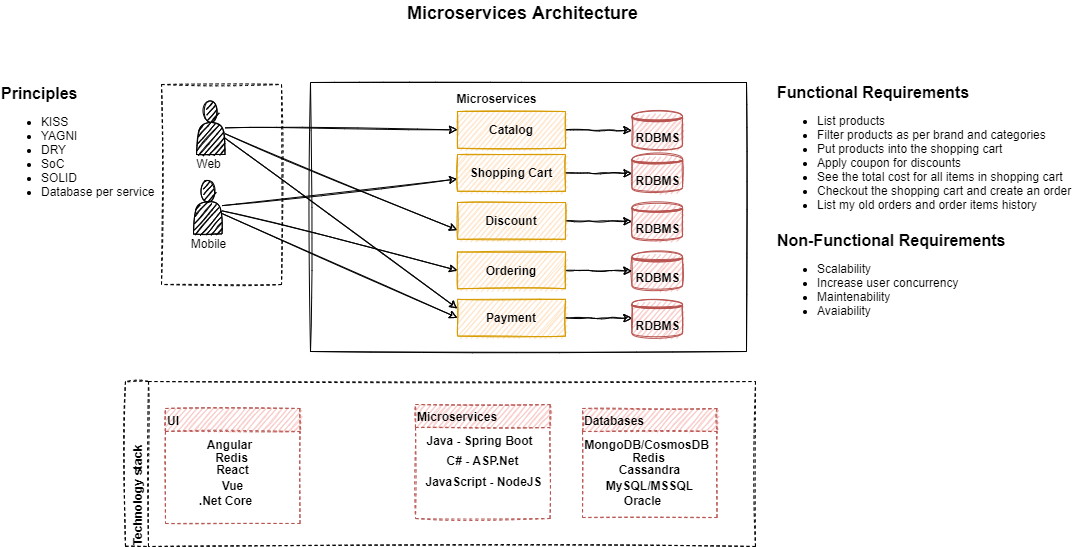

The diagram above was exported from draw.io. Its source (the exported page's mxGraphModel, read from the mxfile embedded in the PNG):
<mxGraphModel dx="1822" dy="1297" grid="0" gridSize="10" guides="1" tooltips="1" connect="1" arrows="1" fold="1" page="0" pageScale="1" pageWidth="850" pageHeight="1100" math="0" shadow="0">
  <root>
    <mxCell id="0" />
    <mxCell id="1" parent="0" />
    <mxCell id="eW7GFg_uYcOyYJDo-M7b-140" value="" style="rounded=0;whiteSpace=wrap;html=1;glass=0;labelBackgroundColor=none;sketch=1;fontSize=12;fontColor=#000000;strokeColor=#000000;fillColor=#FFFFFF;align=left;verticalAlign=middle;dashed=1;" parent="1" vertex="1">
      <mxGeometry x="-422" y="-616" width="120" height="200" as="geometry" />
    </mxCell>
    <mxCell id="eW7GFg_uYcOyYJDo-M7b-1" value="&lt;font style=&quot;font-size: 16px&quot;&gt;&lt;b&gt;Functional Requirements&lt;/b&gt;&lt;br&gt;&lt;ul style=&quot;font-size: 12px&quot;&gt;&lt;li&gt;List products&lt;/li&gt;&lt;li&gt;Filter products as per brand and categories&lt;/li&gt;&lt;li&gt;Put products into the shopping cart&lt;/li&gt;&lt;li&gt;Apply coupon for discounts&amp;nbsp;&lt;/li&gt;&lt;li&gt;See the total cost for all items in shopping cart&lt;/li&gt;&lt;li&gt;Checkout the shopping cart and create an order&lt;/li&gt;&lt;li&gt;List my old orders and order items history&lt;/li&gt;&lt;/ul&gt;&lt;/font&gt;" style="text;html=1;align=left;verticalAlign=middle;resizable=0;points=[];autosize=1;strokeColor=none;fillColor=none;imageHeight=10;sketch=1;" parent="1" vertex="1">
      <mxGeometry x="192" y="-618" width="304" height="142" as="geometry" />
    </mxCell>
    <mxCell id="eW7GFg_uYcOyYJDo-M7b-4" value="&lt;font style=&quot;font-size: 16px&quot;&gt;&lt;b&gt;Non-Functional Requirements&lt;/b&gt;&lt;br&gt;&lt;ul style=&quot;font-size: 12px&quot;&gt;&lt;li&gt;Scalability&lt;/li&gt;&lt;li&gt;Increase user concurrency&lt;/li&gt;&lt;li&gt;Maintenability&lt;/li&gt;&lt;li&gt;Avaiability&lt;/li&gt;&lt;/ul&gt;&lt;/font&gt;" style="text;html=1;align=left;verticalAlign=middle;resizable=0;points=[];autosize=1;strokeColor=none;fillColor=none;sketch=1;" parent="1" vertex="1">
      <mxGeometry x="192" y="-470.5" width="239" height="100" as="geometry" />
    </mxCell>
    <mxCell id="eW7GFg_uYcOyYJDo-M7b-57" value="Microservices Architecture" style="text;html=1;align=center;verticalAlign=middle;resizable=0;points=[];autosize=1;strokeColor=none;fillColor=none;fontColor=#000000;fontSize=18;fontStyle=1" parent="1" vertex="1">
      <mxGeometry x="-181.5" y="-700" width="241" height="26" as="geometry" />
    </mxCell>
    <mxCell id="eW7GFg_uYcOyYJDo-M7b-58" value="&lt;font style=&quot;font-size: 16px&quot;&gt;&lt;b&gt;Principles&lt;/b&gt;&lt;/font&gt;&lt;br style=&quot;font-size: 12px&quot;&gt;&lt;ul style=&quot;font-size: 12px&quot;&gt;&lt;li style=&quot;font-size: 12px&quot;&gt;KISS&lt;/li&gt;&lt;li style=&quot;font-size: 12px&quot;&gt;YAGNI&lt;/li&gt;&lt;li style=&quot;font-size: 12px&quot;&gt;DRY&lt;/li&gt;&lt;li style=&quot;font-size: 12px&quot;&gt;SoC&lt;/li&gt;&lt;li style=&quot;font-size: 12px&quot;&gt;SOLID&lt;/li&gt;&lt;li style=&quot;font-size: 12px&quot;&gt;Database per service&lt;/li&gt;&lt;/ul&gt;" style="text;html=1;align=left;verticalAlign=middle;resizable=0;points=[];autosize=1;strokeColor=none;fillColor=none;fontSize=12;fontColor=#000000;spacing=1;" parent="1" vertex="1">
      <mxGeometry x="-583" y="-618" width="165" height="130" as="geometry" />
    </mxCell>
    <mxCell id="eW7GFg_uYcOyYJDo-M7b-75" value="" style="whiteSpace=wrap;html=1;glass=0;sketch=1;fillColor=#FFFFFF;strokeColor=#000000;" parent="1" vertex="1">
      <mxGeometry x="-273" y="-618" width="436" height="269" as="geometry" />
    </mxCell>
    <mxCell id="eW7GFg_uYcOyYJDo-M7b-86" value="Web" style="text;html=1;align=center;verticalAlign=middle;resizable=0;points=[];autosize=1;strokeColor=none;fillColor=none;sketch=1;" parent="1" vertex="1">
      <mxGeometry x="-392.5" y="-546" width="35" height="18" as="geometry" />
    </mxCell>
    <mxCell id="eW7GFg_uYcOyYJDo-M7b-136" style="edgeStyle=none;rounded=1;sketch=1;orthogonalLoop=1;jettySize=auto;html=1;fontSize=12;fontColor=#000000;endArrow=classic;endFill=0;" parent="1" source="eW7GFg_uYcOyYJDo-M7b-87" target="eW7GFg_uYcOyYJDo-M7b-122" edge="1">
      <mxGeometry relative="1" as="geometry">
        <Array as="points" />
      </mxGeometry>
    </mxCell>
    <mxCell id="eW7GFg_uYcOyYJDo-M7b-138" style="edgeStyle=none;rounded=1;sketch=1;orthogonalLoop=1;jettySize=auto;html=1;entryX=0;entryY=0.5;entryDx=0;entryDy=0;fontSize=12;fontColor=#000000;endArrow=classic;endFill=0;" parent="1" source="eW7GFg_uYcOyYJDo-M7b-87" target="eW7GFg_uYcOyYJDo-M7b-131" edge="1">
      <mxGeometry relative="1" as="geometry" />
    </mxCell>
    <mxCell id="eW7GFg_uYcOyYJDo-M7b-139" style="edgeStyle=none;rounded=1;sketch=1;orthogonalLoop=1;jettySize=auto;html=1;entryX=0;entryY=0.5;entryDx=0;entryDy=0;fontSize=12;fontColor=#000000;endArrow=classic;endFill=0;" parent="1" source="eW7GFg_uYcOyYJDo-M7b-87" target="eW7GFg_uYcOyYJDo-M7b-128" edge="1">
      <mxGeometry relative="1" as="geometry" />
    </mxCell>
    <mxCell id="eW7GFg_uYcOyYJDo-M7b-87" value="" style="shape=actor;whiteSpace=wrap;html=1;glass=0;sketch=1;fillColor=#000000;" parent="1" vertex="1">
      <mxGeometry x="-390" y="-520" width="28.5" height="53.5" as="geometry" />
    </mxCell>
    <mxCell id="eW7GFg_uYcOyYJDo-M7b-88" value="Mobile" style="text;html=1;align=center;verticalAlign=middle;resizable=0;points=[];autosize=1;strokeColor=none;fillColor=none;sketch=1;" parent="1" vertex="1">
      <mxGeometry x="-397.5" y="-466.5" width="45" height="18" as="geometry" />
    </mxCell>
    <mxCell id="eW7GFg_uYcOyYJDo-M7b-109" value="Microservices" style="text;html=1;align=center;verticalAlign=middle;resizable=0;points=[];autosize=1;strokeColor=none;fillColor=none;fontSize=12;fontColor=#000000;fontStyle=1" parent="1" vertex="1">
      <mxGeometry x="-132.5" y="-611" width="90" height="18" as="geometry" />
    </mxCell>
    <mxCell id="eW7GFg_uYcOyYJDo-M7b-133" style="rounded=1;sketch=1;orthogonalLoop=1;jettySize=auto;html=1;entryX=0;entryY=0.75;entryDx=0;entryDy=0;fontSize=12;fontColor=#000000;endArrow=classic;endFill=0;" parent="1" source="eW7GFg_uYcOyYJDo-M7b-113" target="eW7GFg_uYcOyYJDo-M7b-125" edge="1">
      <mxGeometry relative="1" as="geometry" />
    </mxCell>
    <mxCell id="eW7GFg_uYcOyYJDo-M7b-135" style="rounded=1;sketch=1;orthogonalLoop=1;jettySize=auto;html=1;entryX=0;entryY=0.25;entryDx=0;entryDy=0;fontSize=12;fontColor=#000000;endArrow=classic;endFill=0;" parent="1" source="eW7GFg_uYcOyYJDo-M7b-113" target="eW7GFg_uYcOyYJDo-M7b-131" edge="1">
      <mxGeometry relative="1" as="geometry" />
    </mxCell>
    <mxCell id="eW7GFg_uYcOyYJDo-M7b-113" value="" style="shape=actor;whiteSpace=wrap;html=1;glass=0;sketch=1;fillColor=#000000;" parent="1" vertex="1">
      <mxGeometry x="-387" y="-599.5" width="28.5" height="53.5" as="geometry" />
    </mxCell>
    <mxCell id="eW7GFg_uYcOyYJDo-M7b-114" value="RDBMS" style="shape=datastore;whiteSpace=wrap;html=1;glass=0;fontStyle=1;fillColor=#f8cecc;strokeColor=#b85450;sketch=1;" parent="1" vertex="1">
      <mxGeometry x="48.5" y="-588.87" width="50.5" height="38" as="geometry" />
    </mxCell>
    <mxCell id="eW7GFg_uYcOyYJDo-M7b-118" style="edgeStyle=orthogonalEdgeStyle;rounded=1;sketch=1;orthogonalLoop=1;jettySize=auto;html=1;entryX=0;entryY=0.5;entryDx=0;entryDy=0;fontSize=12;fontColor=#000000;" parent="1" source="eW7GFg_uYcOyYJDo-M7b-119" edge="1">
      <mxGeometry relative="1" as="geometry">
        <mxPoint x="48.5" y="-570" as="targetPoint" />
      </mxGeometry>
    </mxCell>
    <mxCell id="eW7GFg_uYcOyYJDo-M7b-119" value="Catalog" style="whiteSpace=wrap;html=1;glass=0;sketch=1;fillColor=#ffe6cc;strokeColor=#d79b00;fontStyle=1" parent="1" vertex="1">
      <mxGeometry x="-126" y="-589" width="108" height="36.75" as="geometry" />
    </mxCell>
    <mxCell id="eW7GFg_uYcOyYJDo-M7b-120" value="RDBMS" style="shape=datastore;whiteSpace=wrap;html=1;glass=0;fontStyle=1;fillColor=#f8cecc;strokeColor=#b85450;sketch=1;" parent="1" vertex="1">
      <mxGeometry x="48.5" y="-545.87" width="50.5" height="38" as="geometry" />
    </mxCell>
    <mxCell id="eW7GFg_uYcOyYJDo-M7b-121" style="edgeStyle=orthogonalEdgeStyle;rounded=1;sketch=1;orthogonalLoop=1;jettySize=auto;html=1;entryX=0;entryY=0.5;entryDx=0;entryDy=0;fontSize=12;fontColor=#000000;" parent="1" source="eW7GFg_uYcOyYJDo-M7b-122" edge="1">
      <mxGeometry relative="1" as="geometry">
        <mxPoint x="48.5" y="-527" as="targetPoint" />
      </mxGeometry>
    </mxCell>
    <mxCell id="eW7GFg_uYcOyYJDo-M7b-122" value="Shopping Cart" style="whiteSpace=wrap;html=1;glass=0;sketch=1;fillColor=#ffe6cc;strokeColor=#d79b00;fontStyle=1" parent="1" vertex="1">
      <mxGeometry x="-126" y="-546" width="108" height="36.75" as="geometry" />
    </mxCell>
    <mxCell id="eW7GFg_uYcOyYJDo-M7b-123" value="RDBMS" style="shape=datastore;whiteSpace=wrap;html=1;glass=0;fontStyle=1;fillColor=#f8cecc;strokeColor=#b85450;sketch=1;" parent="1" vertex="1">
      <mxGeometry x="48.5" y="-497.87" width="50.5" height="38" as="geometry" />
    </mxCell>
    <mxCell id="eW7GFg_uYcOyYJDo-M7b-124" style="edgeStyle=orthogonalEdgeStyle;rounded=1;sketch=1;orthogonalLoop=1;jettySize=auto;html=1;entryX=0;entryY=0.5;entryDx=0;entryDy=0;fontSize=12;fontColor=#000000;" parent="1" source="eW7GFg_uYcOyYJDo-M7b-125" edge="1">
      <mxGeometry relative="1" as="geometry">
        <mxPoint x="48.5" y="-479" as="targetPoint" />
      </mxGeometry>
    </mxCell>
    <mxCell id="eW7GFg_uYcOyYJDo-M7b-125" value="Discount" style="whiteSpace=wrap;html=1;glass=0;sketch=1;fillColor=#ffe6cc;strokeColor=#d79b00;fontStyle=1" parent="1" vertex="1">
      <mxGeometry x="-126" y="-498" width="108" height="36.75" as="geometry" />
    </mxCell>
    <mxCell id="eW7GFg_uYcOyYJDo-M7b-126" value="RDBMS" style="shape=datastore;whiteSpace=wrap;html=1;glass=0;fontStyle=1;fillColor=#f8cecc;strokeColor=#b85450;sketch=1;" parent="1" vertex="1">
      <mxGeometry x="48.5" y="-448.37" width="50.5" height="38" as="geometry" />
    </mxCell>
    <mxCell id="eW7GFg_uYcOyYJDo-M7b-127" style="edgeStyle=orthogonalEdgeStyle;rounded=1;sketch=1;orthogonalLoop=1;jettySize=auto;html=1;entryX=0;entryY=0.5;entryDx=0;entryDy=0;fontSize=12;fontColor=#000000;" parent="1" source="eW7GFg_uYcOyYJDo-M7b-128" edge="1">
      <mxGeometry relative="1" as="geometry">
        <mxPoint x="48.5" y="-429.5" as="targetPoint" />
      </mxGeometry>
    </mxCell>
    <mxCell id="eW7GFg_uYcOyYJDo-M7b-128" value="Ordering" style="whiteSpace=wrap;html=1;glass=0;sketch=1;fillColor=#ffe6cc;strokeColor=#d79b00;fontStyle=1" parent="1" vertex="1">
      <mxGeometry x="-126" y="-448.5" width="108" height="36.75" as="geometry" />
    </mxCell>
    <mxCell id="eW7GFg_uYcOyYJDo-M7b-129" value="RDBMS" style="shape=datastore;whiteSpace=wrap;html=1;glass=0;fontStyle=1;fillColor=#f8cecc;strokeColor=#b85450;sketch=1;" parent="1" vertex="1">
      <mxGeometry x="48.5" y="-401" width="50.5" height="38" as="geometry" />
    </mxCell>
    <mxCell id="eW7GFg_uYcOyYJDo-M7b-130" style="edgeStyle=orthogonalEdgeStyle;rounded=1;sketch=1;orthogonalLoop=1;jettySize=auto;html=1;entryX=0;entryY=0.5;entryDx=0;entryDy=0;fontSize=12;fontColor=#000000;" parent="1" source="eW7GFg_uYcOyYJDo-M7b-131" edge="1">
      <mxGeometry relative="1" as="geometry">
        <mxPoint x="48.5" y="-382.13" as="targetPoint" />
      </mxGeometry>
    </mxCell>
    <mxCell id="eW7GFg_uYcOyYJDo-M7b-131" value="Payment" style="whiteSpace=wrap;html=1;glass=0;sketch=1;fillColor=#ffe6cc;strokeColor=#d79b00;fontStyle=1" parent="1" vertex="1">
      <mxGeometry x="-126" y="-401.13" width="108" height="36.75" as="geometry" />
    </mxCell>
    <mxCell id="eW7GFg_uYcOyYJDo-M7b-132" style="rounded=1;sketch=1;orthogonalLoop=1;jettySize=auto;html=1;fontSize=12;fontColor=#000000;endArrow=classic;endFill=0;entryX=0;entryY=0.5;entryDx=0;entryDy=0;" parent="1" source="eW7GFg_uYcOyYJDo-M7b-113" target="eW7GFg_uYcOyYJDo-M7b-119" edge="1">
      <mxGeometry relative="1" as="geometry">
        <mxPoint x="-114" y="-573" as="targetPoint" />
      </mxGeometry>
    </mxCell>
    <mxCell id="eW7GFg_uYcOyYJDo-M7b-142" value="Technology stack" style="swimlane;horizontal=0;glass=0;dashed=1;labelBackgroundColor=none;sketch=1;fontSize=12;fontColor=#000000;strokeColor=#000000;fillColor=#FFFFFF;align=left;verticalAlign=middle;" parent="1" vertex="1">
      <mxGeometry x="-458" y="-319" width="630" height="165" as="geometry" />
    </mxCell>
    <mxCell id="eW7GFg_uYcOyYJDo-M7b-143" value="Databases" style="swimlane;glass=0;dashed=1;labelBackgroundColor=none;sketch=1;fontSize=12;strokeColor=#b85450;fillColor=#f8cecc;align=left;verticalAlign=middle;" parent="eW7GFg_uYcOyYJDo-M7b-142" vertex="1">
      <mxGeometry x="457" y="27" width="134.5" height="109" as="geometry" />
    </mxCell>
    <mxCell id="eW7GFg_uYcOyYJDo-M7b-144" value="MongoDB/CosmosDB" style="text;html=1;align=center;verticalAlign=middle;resizable=0;points=[];autosize=1;strokeColor=none;fillColor=none;fontSize=12;fontColor=#000000;fontStyle=1" parent="eW7GFg_uYcOyYJDo-M7b-143" vertex="1">
      <mxGeometry x="-4" y="27" width="135" height="18" as="geometry" />
    </mxCell>
    <mxCell id="eW7GFg_uYcOyYJDo-M7b-145" value="Redis" style="text;html=1;align=center;verticalAlign=middle;resizable=0;points=[];autosize=1;strokeColor=none;fillColor=none;fontSize=12;fontColor=#000000;fontStyle=1" parent="eW7GFg_uYcOyYJDo-M7b-143" vertex="1">
      <mxGeometry x="44" y="40" width="43" height="18" as="geometry" />
    </mxCell>
    <mxCell id="eW7GFg_uYcOyYJDo-M7b-146" value="Cassandra" style="text;html=1;align=center;verticalAlign=middle;resizable=0;points=[];autosize=1;strokeColor=none;fillColor=none;fontSize=12;fontColor=#000000;fontStyle=1" parent="eW7GFg_uYcOyYJDo-M7b-143" vertex="1">
      <mxGeometry x="31" y="52" width="71" height="18" as="geometry" />
    </mxCell>
    <mxCell id="eW7GFg_uYcOyYJDo-M7b-147" value="MySQL/MSSQL" style="text;html=1;align=center;verticalAlign=middle;resizable=0;points=[];autosize=1;strokeColor=none;fillColor=none;fontSize=12;fontColor=#000000;fontStyle=1" parent="eW7GFg_uYcOyYJDo-M7b-143" vertex="1">
      <mxGeometry x="18.5" y="68" width="97" height="18" as="geometry" />
    </mxCell>
    <mxCell id="eW7GFg_uYcOyYJDo-M7b-148" value="Oracle" style="text;html=1;align=center;verticalAlign=middle;resizable=0;points=[];autosize=1;strokeColor=none;fillColor=none;fontSize=12;fontColor=#000000;fontStyle=1" parent="eW7GFg_uYcOyYJDo-M7b-143" vertex="1">
      <mxGeometry x="36" y="83" width="47" height="18" as="geometry" />
    </mxCell>
    <mxCell id="eW7GFg_uYcOyYJDo-M7b-149" value="Microservices" style="swimlane;glass=0;dashed=1;labelBackgroundColor=none;sketch=1;fontSize=12;strokeColor=#b85450;fillColor=#f8cecc;align=left;verticalAlign=middle;" parent="eW7GFg_uYcOyYJDo-M7b-142" vertex="1">
      <mxGeometry x="290" y="23" width="134.5" height="114" as="geometry" />
    </mxCell>
    <mxCell id="eW7GFg_uYcOyYJDo-M7b-150" value="Java - Spring Boot" style="text;html=1;align=center;verticalAlign=middle;resizable=0;points=[];autosize=1;strokeColor=none;fillColor=none;fontSize=12;fontColor=#000000;fontStyle=1" parent="eW7GFg_uYcOyYJDo-M7b-149" vertex="1">
      <mxGeometry x="6" y="27" width="116" height="18" as="geometry" />
    </mxCell>
    <mxCell id="eW7GFg_uYcOyYJDo-M7b-152" value="C# - ASP.Net" style="text;html=1;align=center;verticalAlign=middle;resizable=0;points=[];autosize=1;strokeColor=none;fillColor=none;fontSize=12;fontColor=#000000;fontStyle=1" parent="eW7GFg_uYcOyYJDo-M7b-149" vertex="1">
      <mxGeometry x="26" y="47" width="81" height="18" as="geometry" />
    </mxCell>
    <mxCell id="eW7GFg_uYcOyYJDo-M7b-153" value="JavaScript - NodeJS" style="text;html=1;align=center;verticalAlign=middle;resizable=0;points=[];autosize=1;strokeColor=none;fillColor=none;fontSize=12;fontColor=#000000;fontStyle=1" parent="eW7GFg_uYcOyYJDo-M7b-149" vertex="1">
      <mxGeometry x="4.5" y="68" width="126" height="18" as="geometry" />
    </mxCell>
    <mxCell id="eW7GFg_uYcOyYJDo-M7b-155" value="UI" style="swimlane;glass=0;dashed=1;labelBackgroundColor=none;sketch=1;fontSize=12;strokeColor=#b85450;fillColor=#f8cecc;align=left;verticalAlign=middle;" parent="eW7GFg_uYcOyYJDo-M7b-142" vertex="1">
      <mxGeometry x="40" y="27" width="134.5" height="115" as="geometry" />
    </mxCell>
    <mxCell id="eW7GFg_uYcOyYJDo-M7b-156" value="Angular" style="text;html=1;align=center;verticalAlign=middle;resizable=0;points=[];autosize=1;strokeColor=none;fillColor=none;fontSize=12;fontColor=#000000;fontStyle=1" parent="eW7GFg_uYcOyYJDo-M7b-155" vertex="1">
      <mxGeometry x="36" y="27" width="55" height="18" as="geometry" />
    </mxCell>
    <mxCell id="eW7GFg_uYcOyYJDo-M7b-157" value="Redis" style="text;html=1;align=center;verticalAlign=middle;resizable=0;points=[];autosize=1;strokeColor=none;fillColor=none;fontSize=12;fontColor=#000000;fontStyle=1" parent="eW7GFg_uYcOyYJDo-M7b-155" vertex="1">
      <mxGeometry x="44" y="40" width="43" height="18" as="geometry" />
    </mxCell>
    <mxCell id="eW7GFg_uYcOyYJDo-M7b-158" value="React" style="text;html=1;align=center;verticalAlign=middle;resizable=0;points=[];autosize=1;strokeColor=none;fillColor=none;fontSize=12;fontColor=#000000;fontStyle=1" parent="eW7GFg_uYcOyYJDo-M7b-155" vertex="1">
      <mxGeometry x="45" y="52" width="43" height="18" as="geometry" />
    </mxCell>
    <mxCell id="eW7GFg_uYcOyYJDo-M7b-159" value="Vue" style="text;html=1;align=center;verticalAlign=middle;resizable=0;points=[];autosize=1;strokeColor=none;fillColor=none;fontSize=12;fontColor=#000000;fontStyle=1" parent="eW7GFg_uYcOyYJDo-M7b-155" vertex="1">
      <mxGeometry x="51.5" y="68" width="31" height="18" as="geometry" />
    </mxCell>
    <mxCell id="eW7GFg_uYcOyYJDo-M7b-160" value=".Net Core" style="text;html=1;align=center;verticalAlign=middle;resizable=0;points=[];autosize=1;strokeColor=none;fillColor=none;fontSize=12;fontColor=#000000;fontStyle=1" parent="eW7GFg_uYcOyYJDo-M7b-155" vertex="1">
      <mxGeometry x="28" y="83" width="63" height="18" as="geometry" />
    </mxCell>
  </root>
</mxGraphModel>